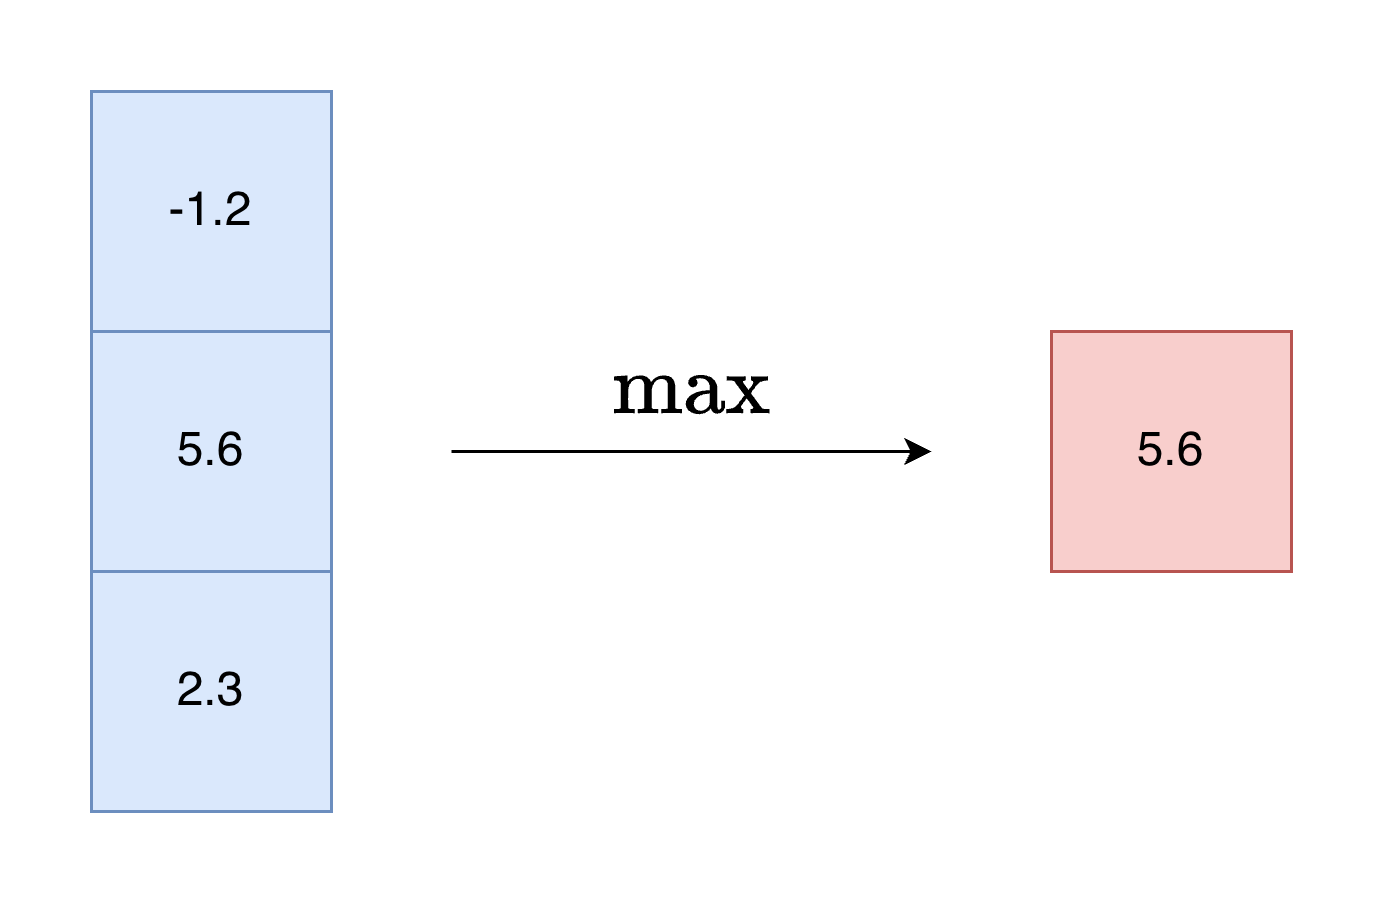

The diagram above was exported from draw.io. Its source (the exported page's mxGraphModel, read from the mxfile embedded in the PNG):
<mxGraphModel dx="959" dy="689" grid="1" gridSize="10" guides="1" tooltips="1" connect="1" arrows="1" fold="1" page="1" pageScale="1" pageWidth="827" pageHeight="1169" math="1" shadow="0">
  <root>
    <mxCell id="0" />
    <mxCell id="1" parent="0" />
    <mxCell id="Rme_OqWmLUPT7yd6KElW-11" connectable="0" parent="1" style="group;fontSize=16;fillColor=#dae8fc;strokeColor=#6c8ebf;" value="" vertex="1">
      <mxGeometry height="240" width="80" x="240" y="240" as="geometry" />
    </mxCell>
    <mxCell id="Rme_OqWmLUPT7yd6KElW-12" parent="Rme_OqWmLUPT7yd6KElW-11" style="rounded=0;whiteSpace=wrap;html=1;fontSize=16;fillColor=#dae8fc;strokeColor=#6c8ebf;" value="-1.2" vertex="1">
      <mxGeometry height="80" width="80" as="geometry" />
    </mxCell>
    <mxCell id="Rme_OqWmLUPT7yd6KElW-13" parent="Rme_OqWmLUPT7yd6KElW-11" style="rounded=0;whiteSpace=wrap;html=1;fontSize=16;fillColor=#dae8fc;strokeColor=#6c8ebf;" value="5.6" vertex="1">
      <mxGeometry height="80" width="80" y="80" as="geometry" />
    </mxCell>
    <mxCell id="Rme_OqWmLUPT7yd6KElW-14" parent="Rme_OqWmLUPT7yd6KElW-11" style="rounded=0;whiteSpace=wrap;html=1;fontSize=16;fillColor=#dae8fc;strokeColor=#6c8ebf;" value="2.3" vertex="1">
      <mxGeometry height="80" width="80" y="160" as="geometry" />
    </mxCell>
    <mxCell id="Rme_OqWmLUPT7yd6KElW-19" edge="1" parent="1" style="endArrow=classic;html=1;rounded=0;" value="">
      <mxGeometry height="50" relative="1" width="50" as="geometry">
        <mxPoint x="360" y="360" as="sourcePoint" />
        <mxPoint x="520" y="360" as="targetPoint" />
      </mxGeometry>
    </mxCell>
    <mxCell id="Rme_OqWmLUPT7yd6KElW-22" parent="1" style="text;html=1;align=center;verticalAlign=middle;resizable=0;points=[];autosize=1;strokeColor=none;fillColor=none;fontSize=24;" value="\(\mathrm{max}\)" vertex="1">
      <mxGeometry height="40" width="200" x="340" y="320" as="geometry" />
    </mxCell>
    <mxCell id="Rme_OqWmLUPT7yd6KElW-25" parent="1" style="rounded=0;whiteSpace=wrap;html=1;fontSize=16;fillColor=#f8cecc;strokeColor=#b85450;" value="5.6" vertex="1">
      <mxGeometry height="80" width="80" x="560" y="320" as="geometry" />
    </mxCell>
  </root>
</mxGraphModel>